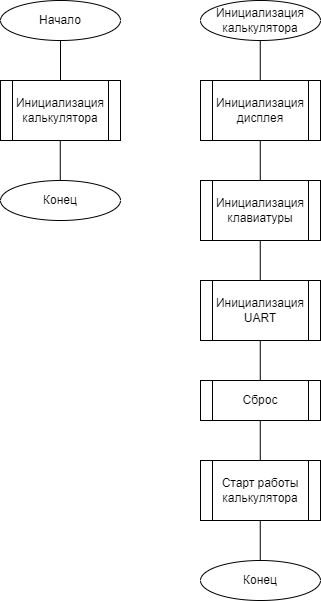

The diagram above was exported from draw.io. Its source (the exported page's mxGraphModel, read from the mxfile embedded in the PNG):
<mxGraphModel dx="791" dy="412" grid="1" gridSize="10" guides="1" tooltips="1" connect="1" arrows="1" fold="1" page="1" pageScale="1" pageWidth="1169" pageHeight="827" math="0" shadow="0">
  <root>
    <mxCell id="0" />
    <mxCell id="1" parent="0" />
    <mxCell id="E16T8twLX-7ju8fBI7RN-1" value="Начало" style="ellipse;whiteSpace=wrap;html=1;" parent="1" vertex="1">
      <mxGeometry x="40" y="40" width="120" height="40" as="geometry" />
    </mxCell>
    <mxCell id="E16T8twLX-7ju8fBI7RN-2" value="Конец" style="ellipse;whiteSpace=wrap;html=1;" parent="1" vertex="1">
      <mxGeometry x="40" y="220" width="120" height="40" as="geometry" />
    </mxCell>
    <mxCell id="E16T8twLX-7ju8fBI7RN-3" value="Инициализация дисплея" style="shape=process;whiteSpace=wrap;html=1;backgroundOutline=1;" parent="1" vertex="1">
      <mxGeometry x="240" y="120" width="120" height="60" as="geometry" />
    </mxCell>
    <mxCell id="E16T8twLX-7ju8fBI7RN-4" value="Инициализация калькулятора" style="shape=process;whiteSpace=wrap;html=1;backgroundOutline=1;" parent="1" vertex="1">
      <mxGeometry x="40" y="120" width="120" height="60" as="geometry" />
    </mxCell>
    <mxCell id="E16T8twLX-7ju8fBI7RN-5" value="Инициализация UART" style="shape=process;whiteSpace=wrap;html=1;backgroundOutline=1;" parent="1" vertex="1">
      <mxGeometry x="240" y="320" width="120" height="60" as="geometry" />
    </mxCell>
    <mxCell id="E16T8twLX-7ju8fBI7RN-8" value="Инициализация калькулятора" style="ellipse;whiteSpace=wrap;html=1;" parent="1" vertex="1">
      <mxGeometry x="240" y="40" width="120" height="40" as="geometry" />
    </mxCell>
    <mxCell id="E16T8twLX-7ju8fBI7RN-9" value="Инициализация клавиатуры" style="shape=process;whiteSpace=wrap;html=1;backgroundOutline=1;" parent="1" vertex="1">
      <mxGeometry x="240" y="220" width="120" height="60" as="geometry" />
    </mxCell>
    <mxCell id="E16T8twLX-7ju8fBI7RN-10" value="Конец" style="ellipse;whiteSpace=wrap;html=1;" parent="1" vertex="1">
      <mxGeometry x="240" y="600" width="120" height="40" as="geometry" />
    </mxCell>
    <mxCell id="E16T8twLX-7ju8fBI7RN-15" value="Сброс" style="shape=process;whiteSpace=wrap;html=1;backgroundOutline=1;" parent="1" vertex="1">
      <mxGeometry x="240" y="420" width="120" height="40" as="geometry" />
    </mxCell>
    <mxCell id="E16T8twLX-7ju8fBI7RN-16" value="Старт работы калькулятора" style="shape=process;whiteSpace=wrap;html=1;backgroundOutline=1;" parent="1" vertex="1">
      <mxGeometry x="240" y="500" width="120" height="60" as="geometry" />
    </mxCell>
    <mxCell id="14hBM1N1fsZ0h6PaQ_5b-2" value="" style="endArrow=none;html=1;rounded=0;entryX=0.5;entryY=1;entryDx=0;entryDy=0;exitX=0.5;exitY=0;exitDx=0;exitDy=0;" edge="1" parent="1" source="E16T8twLX-7ju8fBI7RN-4" target="E16T8twLX-7ju8fBI7RN-1">
      <mxGeometry width="50" height="50" relative="1" as="geometry">
        <mxPoint x="-30" y="140" as="sourcePoint" />
        <mxPoint x="100" y="90" as="targetPoint" />
      </mxGeometry>
    </mxCell>
    <mxCell id="14hBM1N1fsZ0h6PaQ_5b-3" value="" style="endArrow=none;html=1;rounded=0;entryX=0.5;entryY=1;entryDx=0;entryDy=0;exitX=0.5;exitY=0;exitDx=0;exitDy=0;" edge="1" parent="1">
      <mxGeometry width="50" height="50" relative="1" as="geometry">
        <mxPoint x="99.76" y="220" as="sourcePoint" />
        <mxPoint x="99.76" y="180" as="targetPoint" />
      </mxGeometry>
    </mxCell>
    <mxCell id="14hBM1N1fsZ0h6PaQ_5b-4" value="" style="endArrow=none;html=1;rounded=0;entryX=0.5;entryY=1;entryDx=0;entryDy=0;exitX=0.5;exitY=0;exitDx=0;exitDy=0;" edge="1" parent="1">
      <mxGeometry width="50" height="50" relative="1" as="geometry">
        <mxPoint x="299.76" y="120" as="sourcePoint" />
        <mxPoint x="299.76" y="80" as="targetPoint" />
      </mxGeometry>
    </mxCell>
    <mxCell id="14hBM1N1fsZ0h6PaQ_5b-5" value="" style="endArrow=none;html=1;rounded=0;entryX=0.5;entryY=1;entryDx=0;entryDy=0;exitX=0.5;exitY=0;exitDx=0;exitDy=0;" edge="1" parent="1">
      <mxGeometry width="50" height="50" relative="1" as="geometry">
        <mxPoint x="299.76" y="220" as="sourcePoint" />
        <mxPoint x="299.76" y="180" as="targetPoint" />
      </mxGeometry>
    </mxCell>
    <mxCell id="14hBM1N1fsZ0h6PaQ_5b-6" value="" style="endArrow=none;html=1;rounded=0;entryX=0.5;entryY=1;entryDx=0;entryDy=0;exitX=0.5;exitY=0;exitDx=0;exitDy=0;" edge="1" parent="1">
      <mxGeometry width="50" height="50" relative="1" as="geometry">
        <mxPoint x="299.76" y="320" as="sourcePoint" />
        <mxPoint x="299.76" y="280" as="targetPoint" />
      </mxGeometry>
    </mxCell>
    <mxCell id="14hBM1N1fsZ0h6PaQ_5b-7" value="" style="endArrow=none;html=1;rounded=0;entryX=0.5;entryY=1;entryDx=0;entryDy=0;exitX=0.5;exitY=0;exitDx=0;exitDy=0;" edge="1" parent="1">
      <mxGeometry width="50" height="50" relative="1" as="geometry">
        <mxPoint x="299.76" y="420" as="sourcePoint" />
        <mxPoint x="299.76" y="380" as="targetPoint" />
      </mxGeometry>
    </mxCell>
    <mxCell id="14hBM1N1fsZ0h6PaQ_5b-8" value="" style="endArrow=none;html=1;rounded=0;entryX=0.5;entryY=1;entryDx=0;entryDy=0;exitX=0.5;exitY=0;exitDx=0;exitDy=0;" edge="1" parent="1">
      <mxGeometry width="50" height="50" relative="1" as="geometry">
        <mxPoint x="299.76" y="500" as="sourcePoint" />
        <mxPoint x="299.76" y="460" as="targetPoint" />
      </mxGeometry>
    </mxCell>
    <mxCell id="14hBM1N1fsZ0h6PaQ_5b-9" value="" style="endArrow=none;html=1;rounded=0;entryX=0.5;entryY=1;entryDx=0;entryDy=0;exitX=0.5;exitY=0;exitDx=0;exitDy=0;" edge="1" parent="1">
      <mxGeometry width="50" height="50" relative="1" as="geometry">
        <mxPoint x="299.76" y="600" as="sourcePoint" />
        <mxPoint x="299.76" y="560" as="targetPoint" />
      </mxGeometry>
    </mxCell>
  </root>
</mxGraphModel>